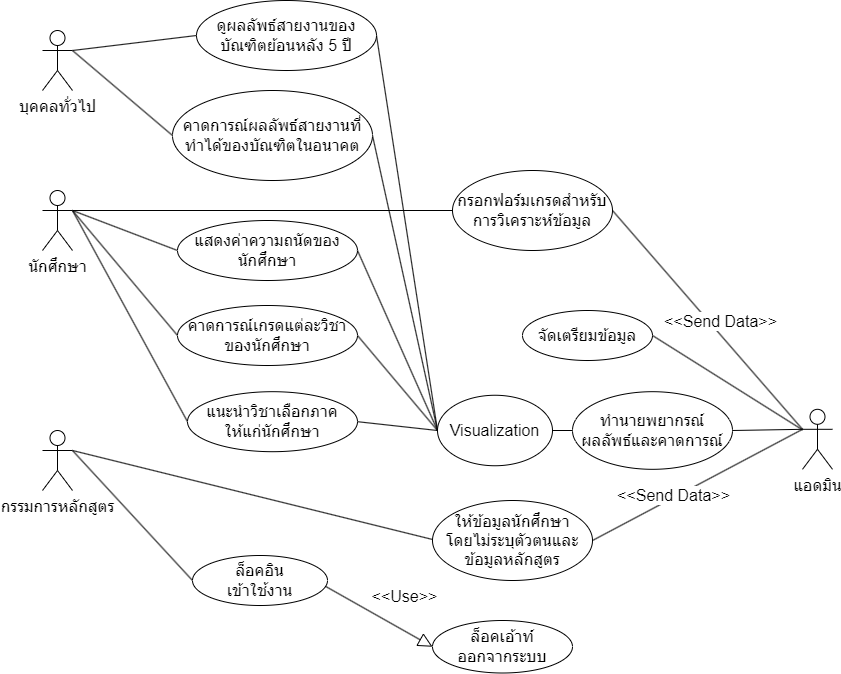

The diagram above was exported from draw.io. Its source (the exported page's mxGraphModel, read from the mxfile embedded in the PNG):
<mxGraphModel dx="1342" dy="614" grid="1" gridSize="10" guides="1" tooltips="1" connect="1" arrows="1" fold="1" page="1" pageScale="1" pageWidth="827" pageHeight="1169" math="0" shadow="0">
  <root>
    <mxCell id="0" />
    <mxCell id="1" parent="0" />
    <mxCell id="81Vus9PUht1-0RsdPjCS-26" style="edgeStyle=none;rounded=0;orthogonalLoop=1;jettySize=auto;html=1;exitX=1;exitY=0.3333333333333333;exitDx=0;exitDy=0;exitPerimeter=0;entryX=0;entryY=0.5;entryDx=0;entryDy=0;startArrow=none;startFill=0;endArrow=none;endFill=0;strokeColor=default;fontSize=16;" parent="1" source="81Vus9PUht1-0RsdPjCS-1" target="81Vus9PUht1-0RsdPjCS-11" edge="1">
      <mxGeometry relative="1" as="geometry" />
    </mxCell>
    <mxCell id="81Vus9PUht1-0RsdPjCS-28" style="edgeStyle=none;rounded=0;orthogonalLoop=1;jettySize=auto;html=1;exitX=1;exitY=0.3333333333333333;exitDx=0;exitDy=0;exitPerimeter=0;entryX=0;entryY=0.5;entryDx=0;entryDy=0;startArrow=none;startFill=0;endArrow=none;endFill=0;strokeColor=default;fontSize=16;" parent="1" source="81Vus9PUht1-0RsdPjCS-1" target="81Vus9PUht1-0RsdPjCS-15" edge="1">
      <mxGeometry relative="1" as="geometry" />
    </mxCell>
    <mxCell id="81Vus9PUht1-0RsdPjCS-29" style="edgeStyle=none;rounded=0;orthogonalLoop=1;jettySize=auto;html=1;exitX=1;exitY=0.3333333333333333;exitDx=0;exitDy=0;exitPerimeter=0;entryX=0;entryY=0.5;entryDx=0;entryDy=0;startArrow=none;startFill=0;endArrow=none;endFill=0;strokeColor=default;fontSize=16;" parent="1" source="81Vus9PUht1-0RsdPjCS-1" target="81Vus9PUht1-0RsdPjCS-13" edge="1">
      <mxGeometry relative="1" as="geometry" />
    </mxCell>
    <mxCell id="81Vus9PUht1-0RsdPjCS-30" style="edgeStyle=none;rounded=0;orthogonalLoop=1;jettySize=auto;html=1;exitX=1;exitY=0.3333333333333333;exitDx=0;exitDy=0;exitPerimeter=0;entryX=0;entryY=0.5;entryDx=0;entryDy=0;startArrow=none;startFill=0;endArrow=none;endFill=0;strokeColor=default;fontSize=16;" parent="1" source="81Vus9PUht1-0RsdPjCS-1" target="81Vus9PUht1-0RsdPjCS-14" edge="1">
      <mxGeometry relative="1" as="geometry" />
    </mxCell>
    <mxCell id="81Vus9PUht1-0RsdPjCS-1" value="นักศึกษา" style="shape=umlActor;verticalLabelPosition=bottom;verticalAlign=top;html=1;outlineConnect=0;fontSize=16;" parent="1" vertex="1">
      <mxGeometry x="80" y="210" width="30" height="60" as="geometry" />
    </mxCell>
    <mxCell id="81Vus9PUht1-0RsdPjCS-24" style="edgeStyle=none;rounded=0;orthogonalLoop=1;jettySize=auto;html=1;exitX=1;exitY=0.3333333333333333;exitDx=0;exitDy=0;exitPerimeter=0;entryX=0;entryY=0.5;entryDx=0;entryDy=0;endArrow=none;endFill=0;fontSize=16;" parent="1" source="81Vus9PUht1-0RsdPjCS-5" target="81Vus9PUht1-0RsdPjCS-8" edge="1">
      <mxGeometry relative="1" as="geometry" />
    </mxCell>
    <mxCell id="81Vus9PUht1-0RsdPjCS-34" style="edgeStyle=none;rounded=0;orthogonalLoop=1;jettySize=auto;html=1;exitX=1;exitY=0.3333333333333333;exitDx=0;exitDy=0;exitPerimeter=0;startArrow=none;startFill=0;endArrow=none;endFill=0;strokeColor=default;entryX=0.026;entryY=0.5;entryDx=0;entryDy=0;entryPerimeter=0;fontSize=16;" parent="1" source="81Vus9PUht1-0RsdPjCS-5" target="81Vus9PUht1-0RsdPjCS-19" edge="1">
      <mxGeometry relative="1" as="geometry">
        <mxPoint x="450" y="1100" as="targetPoint" />
      </mxGeometry>
    </mxCell>
    <mxCell id="81Vus9PUht1-0RsdPjCS-5" value="กรรมการหลักสูตร" style="shape=umlActor;verticalLabelPosition=bottom;verticalAlign=top;html=1;outlineConnect=0;fontSize=16;" parent="1" vertex="1">
      <mxGeometry x="80" y="450" width="30" height="60" as="geometry" />
    </mxCell>
    <mxCell id="81Vus9PUht1-0RsdPjCS-25" style="edgeStyle=none;rounded=0;orthogonalLoop=1;jettySize=auto;html=1;exitX=0.981;exitY=0.61;exitDx=0;exitDy=0;endArrow=block;endFill=0;startArrow=none;startFill=0;strokeColor=default;entryX=0;entryY=0.5;entryDx=0;entryDy=0;fontSize=16;strokeWidth=1;endSize=12;exitPerimeter=0;" parent="1" source="81Vus9PUht1-0RsdPjCS-8" target="81Vus9PUht1-0RsdPjCS-10" edge="1">
      <mxGeometry relative="1" as="geometry">
        <mxPoint x="290" y="1110" as="targetPoint" />
      </mxGeometry>
    </mxCell>
    <mxCell id="81Vus9PUht1-0RsdPjCS-55" value="&amp;lt;&amp;lt;Use&amp;gt;&amp;gt;" style="edgeLabel;html=1;align=center;verticalAlign=middle;resizable=0;points=[];fontSize=16;labelBackgroundColor=none;" parent="81Vus9PUht1-0RsdPjCS-25" vertex="1" connectable="0">
      <mxGeometry x="-0.0506" y="1" relative="1" as="geometry">
        <mxPoint x="27" y="-18" as="offset" />
      </mxGeometry>
    </mxCell>
    <mxCell id="81Vus9PUht1-0RsdPjCS-8" value="ล็อคอิน&lt;br&gt;เข้าใช้งาน" style="ellipse;whiteSpace=wrap;html=1;fontSize=16;" parent="1" vertex="1">
      <mxGeometry x="230" y="575" width="135" height="50" as="geometry" />
    </mxCell>
    <mxCell id="81Vus9PUht1-0RsdPjCS-53" style="edgeStyle=none;rounded=0;orthogonalLoop=1;jettySize=auto;html=1;exitX=1;exitY=0.3333333333333333;exitDx=0;exitDy=0;exitPerimeter=0;entryX=0;entryY=0.5;entryDx=0;entryDy=0;startArrow=none;startFill=0;endArrow=none;endFill=0;strokeColor=default;fontSize=16;" parent="1" source="81Vus9PUht1-0RsdPjCS-9" target="81Vus9PUht1-0RsdPjCS-48" edge="1">
      <mxGeometry relative="1" as="geometry" />
    </mxCell>
    <mxCell id="81Vus9PUht1-0RsdPjCS-54" style="edgeStyle=none;rounded=0;orthogonalLoop=1;jettySize=auto;html=1;exitX=1;exitY=0.3333333333333333;exitDx=0;exitDy=0;exitPerimeter=0;entryX=0;entryY=0.5;entryDx=0;entryDy=0;startArrow=none;startFill=0;endArrow=none;endFill=0;strokeColor=default;fontSize=16;" parent="1" source="81Vus9PUht1-0RsdPjCS-9" target="81Vus9PUht1-0RsdPjCS-50" edge="1">
      <mxGeometry relative="1" as="geometry" />
    </mxCell>
    <mxCell id="81Vus9PUht1-0RsdPjCS-9" value="บุคคลทั่วไป" style="shape=umlActor;verticalLabelPosition=bottom;verticalAlign=top;html=1;outlineConnect=0;fontSize=16;" parent="1" vertex="1">
      <mxGeometry x="80" y="50" width="30" height="60" as="geometry" />
    </mxCell>
    <mxCell id="81Vus9PUht1-0RsdPjCS-10" value="ล็อคเอ้าท์&lt;br&gt;ออกจากระบบ" style="ellipse;whiteSpace=wrap;html=1;fontSize=16;" parent="1" vertex="1">
      <mxGeometry x="470" y="640" width="140" height="52.5" as="geometry" />
    </mxCell>
    <mxCell id="81Vus9PUht1-0RsdPjCS-38" style="edgeStyle=none;rounded=0;orthogonalLoop=1;jettySize=auto;html=1;exitX=1;exitY=0.5;exitDx=0;exitDy=0;startArrow=none;startFill=0;endArrow=none;endFill=0;strokeColor=default;entryX=0;entryY=0.3333333333333333;entryDx=0;entryDy=0;entryPerimeter=0;fontSize=16;" parent="1" source="81Vus9PUht1-0RsdPjCS-11" target="81Vus9PUht1-0RsdPjCS-22" edge="1">
      <mxGeometry relative="1" as="geometry">
        <mxPoint x="1170" y="510" as="targetPoint" />
      </mxGeometry>
    </mxCell>
    <mxCell id="81Vus9PUht1-0RsdPjCS-68" value="&amp;lt;&amp;lt;Send Data&amp;gt;&amp;gt;" style="edgeLabel;html=1;align=center;verticalAlign=middle;resizable=0;points=[];fontSize=16;labelBackgroundColor=default;" parent="81Vus9PUht1-0RsdPjCS-38" vertex="1" connectable="0">
      <mxGeometry x="0.1185" y="-1" relative="1" as="geometry">
        <mxPoint x="2" y="-12" as="offset" />
      </mxGeometry>
    </mxCell>
    <mxCell id="81Vus9PUht1-0RsdPjCS-11" value="กรอกฟอร์มเกรดสำหรับการวิเคราะห์ข้อมูล" style="ellipse;whiteSpace=wrap;html=1;fontSize=16;" parent="1" vertex="1">
      <mxGeometry x="490" y="190" width="160" height="80" as="geometry" />
    </mxCell>
    <mxCell id="81Vus9PUht1-0RsdPjCS-13" value="คาดการณ์เกรดแต่ละวิชาของนักศึกษา" style="ellipse;whiteSpace=wrap;html=1;fontSize=16;" parent="1" vertex="1">
      <mxGeometry x="215" y="325" width="180" height="60" as="geometry" />
    </mxCell>
    <mxCell id="81Vus9PUht1-0RsdPjCS-14" value="แนะนำวิชาเลือกภาค&lt;br&gt;ให้แก่นักศึกษา" style="ellipse;whiteSpace=wrap;html=1;fontSize=16;" parent="1" vertex="1">
      <mxGeometry x="225" y="411.19" width="170" height="60" as="geometry" />
    </mxCell>
    <mxCell id="81Vus9PUht1-0RsdPjCS-15" value="แสดงค่าความถนัดของนักศึกษา" style="ellipse;whiteSpace=wrap;html=1;fontSize=16;" parent="1" vertex="1">
      <mxGeometry x="215" y="240" width="180" height="60" as="geometry" />
    </mxCell>
    <mxCell id="81Vus9PUht1-0RsdPjCS-37" style="edgeStyle=none;rounded=0;orthogonalLoop=1;jettySize=auto;html=1;exitX=1;exitY=0.5;exitDx=0;exitDy=0;startArrow=none;startFill=0;endArrow=none;endFill=0;strokeColor=default;entryX=0;entryY=0.3333333333333333;entryDx=0;entryDy=0;entryPerimeter=0;fontSize=16;" parent="1" source="81Vus9PUht1-0RsdPjCS-19" target="81Vus9PUht1-0RsdPjCS-22" edge="1">
      <mxGeometry relative="1" as="geometry">
        <mxPoint x="1140" y="510" as="targetPoint" />
      </mxGeometry>
    </mxCell>
    <mxCell id="81Vus9PUht1-0RsdPjCS-67" value="&amp;lt;&amp;lt;Send Data&amp;gt;&amp;gt;" style="edgeLabel;html=1;align=center;verticalAlign=middle;resizable=0;points=[];fontSize=16;" parent="81Vus9PUht1-0RsdPjCS-37" vertex="1" connectable="0">
      <mxGeometry x="-0.1123" y="-2" relative="1" as="geometry">
        <mxPoint x="-13" y="2" as="offset" />
      </mxGeometry>
    </mxCell>
    <mxCell id="81Vus9PUht1-0RsdPjCS-19" value="ให้ข้อมูลนักศึกษา&lt;br&gt;โดยไม่ระบุตัวตนและข้อมูลหลักสูตร" style="ellipse;whiteSpace=wrap;html=1;fontSize=16;" parent="1" vertex="1">
      <mxGeometry x="470" y="520" width="160" height="80" as="geometry" />
    </mxCell>
    <mxCell id="81Vus9PUht1-0RsdPjCS-39" style="edgeStyle=none;rounded=0;orthogonalLoop=1;jettySize=auto;html=1;exitX=0;exitY=0.5;exitDx=0;exitDy=0;entryX=1;entryY=0.5;entryDx=0;entryDy=0;startArrow=none;startFill=0;endArrow=none;endFill=0;strokeColor=default;fontSize=16;" parent="1" source="81Vus9PUht1-0RsdPjCS-20" target="81Vus9PUht1-0RsdPjCS-21" edge="1">
      <mxGeometry relative="1" as="geometry" />
    </mxCell>
    <mxCell id="81Vus9PUht1-0RsdPjCS-20" value="ทำนายพยากรณ์&lt;br&gt;ผลลัพธ์และคาดการณ์" style="ellipse;whiteSpace=wrap;html=1;fontSize=16;" parent="1" vertex="1">
      <mxGeometry x="610" y="411.19" width="160" height="77.62" as="geometry" />
    </mxCell>
    <mxCell id="81Vus9PUht1-0RsdPjCS-41" style="edgeStyle=none;rounded=0;orthogonalLoop=1;jettySize=auto;html=1;exitX=0;exitY=0.5;exitDx=0;exitDy=0;entryX=1;entryY=0.5;entryDx=0;entryDy=0;startArrow=none;startFill=0;endArrow=none;endFill=0;strokeColor=default;fontSize=16;" parent="1" source="81Vus9PUht1-0RsdPjCS-21" target="81Vus9PUht1-0RsdPjCS-15" edge="1">
      <mxGeometry relative="1" as="geometry" />
    </mxCell>
    <mxCell id="81Vus9PUht1-0RsdPjCS-42" style="edgeStyle=none;rounded=0;orthogonalLoop=1;jettySize=auto;html=1;exitX=0;exitY=0.5;exitDx=0;exitDy=0;entryX=1;entryY=0.5;entryDx=0;entryDy=0;startArrow=none;startFill=0;endArrow=none;endFill=0;strokeColor=default;fontSize=16;" parent="1" source="81Vus9PUht1-0RsdPjCS-21" target="81Vus9PUht1-0RsdPjCS-13" edge="1">
      <mxGeometry relative="1" as="geometry" />
    </mxCell>
    <mxCell id="81Vus9PUht1-0RsdPjCS-43" style="edgeStyle=none;rounded=0;orthogonalLoop=1;jettySize=auto;html=1;exitX=0;exitY=0.5;exitDx=0;exitDy=0;entryX=1;entryY=0.5;entryDx=0;entryDy=0;startArrow=none;startFill=0;endArrow=none;endFill=0;strokeColor=default;fontSize=16;" parent="1" source="81Vus9PUht1-0RsdPjCS-21" target="81Vus9PUht1-0RsdPjCS-14" edge="1">
      <mxGeometry relative="1" as="geometry" />
    </mxCell>
    <mxCell id="81Vus9PUht1-0RsdPjCS-51" style="edgeStyle=none;rounded=0;orthogonalLoop=1;jettySize=auto;html=1;exitX=0;exitY=0.5;exitDx=0;exitDy=0;entryX=1;entryY=0.5;entryDx=0;entryDy=0;startArrow=none;startFill=0;endArrow=none;endFill=0;strokeColor=default;fontSize=16;" parent="1" source="81Vus9PUht1-0RsdPjCS-21" target="81Vus9PUht1-0RsdPjCS-48" edge="1">
      <mxGeometry relative="1" as="geometry" />
    </mxCell>
    <mxCell id="81Vus9PUht1-0RsdPjCS-52" style="edgeStyle=none;rounded=0;orthogonalLoop=1;jettySize=auto;html=1;exitX=0;exitY=0.5;exitDx=0;exitDy=0;entryX=1;entryY=0.5;entryDx=0;entryDy=0;startArrow=none;startFill=0;endArrow=none;endFill=0;strokeColor=default;fontSize=16;" parent="1" source="81Vus9PUht1-0RsdPjCS-21" target="81Vus9PUht1-0RsdPjCS-50" edge="1">
      <mxGeometry relative="1" as="geometry" />
    </mxCell>
    <mxCell id="81Vus9PUht1-0RsdPjCS-21" value="Visualization" style="ellipse;whiteSpace=wrap;html=1;fontSize=16;" parent="1" vertex="1">
      <mxGeometry x="475" y="414.75" width="115" height="70.5" as="geometry" />
    </mxCell>
    <mxCell id="81Vus9PUht1-0RsdPjCS-36" style="edgeStyle=none;rounded=0;orthogonalLoop=1;jettySize=auto;html=1;exitX=0;exitY=0.3333333333333333;exitDx=0;exitDy=0;exitPerimeter=0;entryX=1;entryY=0.5;entryDx=0;entryDy=0;startArrow=none;startFill=0;endArrow=none;endFill=0;strokeColor=default;fontSize=16;" parent="1" source="81Vus9PUht1-0RsdPjCS-22" target="81Vus9PUht1-0RsdPjCS-20" edge="1">
      <mxGeometry relative="1" as="geometry" />
    </mxCell>
    <mxCell id="81Vus9PUht1-0RsdPjCS-22" value="แอดมิน" style="shape=umlActor;verticalLabelPosition=bottom;verticalAlign=top;html=1;outlineConnect=0;fontSize=16;" parent="1" vertex="1">
      <mxGeometry x="840" y="428.81" width="30" height="60" as="geometry" />
    </mxCell>
    <mxCell id="81Vus9PUht1-0RsdPjCS-48" value="ดูผลลัพธ์สายงานของบัณฑิตย้อนหลัง 5 ปี" style="ellipse;whiteSpace=wrap;html=1;fontSize=16;" parent="1" vertex="1">
      <mxGeometry x="234" y="20" width="180" height="70" as="geometry" />
    </mxCell>
    <mxCell id="81Vus9PUht1-0RsdPjCS-49" style="edgeStyle=none;rounded=0;orthogonalLoop=1;jettySize=auto;html=1;exitX=0.5;exitY=1;exitDx=0;exitDy=0;startArrow=none;startFill=0;endArrow=none;endFill=0;strokeColor=default;fontSize=16;" parent="1" source="81Vus9PUht1-0RsdPjCS-15" target="81Vus9PUht1-0RsdPjCS-15" edge="1">
      <mxGeometry relative="1" as="geometry" />
    </mxCell>
    <mxCell id="81Vus9PUht1-0RsdPjCS-50" value="คาดการณ์ผลลัพธ์สายงานที่ทำได้ของบัณฑิตในอนาคต" style="ellipse;whiteSpace=wrap;html=1;fontSize=16;" parent="1" vertex="1">
      <mxGeometry x="210" y="110" width="200" height="90" as="geometry" />
    </mxCell>
    <mxCell id="BpuhdUNy6tlAzpvhzR5q-1" value="จัดเตรียมข้อมูล" style="ellipse;whiteSpace=wrap;html=1;fontSize=16;" parent="1" vertex="1">
      <mxGeometry x="560" y="330" width="130" height="50" as="geometry" />
    </mxCell>
    <mxCell id="BpuhdUNy6tlAzpvhzR5q-2" value="" style="endArrow=none;html=1;rounded=0;exitX=1;exitY=0.5;exitDx=0;exitDy=0;" parent="1" source="BpuhdUNy6tlAzpvhzR5q-1" target="81Vus9PUht1-0RsdPjCS-22" edge="1">
      <mxGeometry width="50" height="50" relative="1" as="geometry">
        <mxPoint x="690" y="410" as="sourcePoint" />
        <mxPoint x="840" y="450" as="targetPoint" />
      </mxGeometry>
    </mxCell>
  </root>
</mxGraphModel>